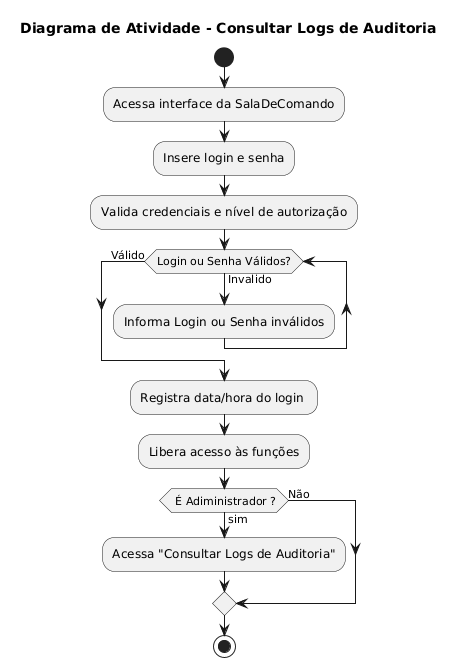

The diagram above was rendered by PlantUML. Its source (embedded in the PNG):
@startuml
title "Diagrama de Atividade - Consultar Logs de Auditoria"


start
:Acessa interface da SalaDeComando;

' Rótulo para onde o loop deve voltar
label tentar_login

:Insere login e senha;


:Valida credenciais e nível de autorização;

while (Login ou Senha Válidos?) is (Invalido) 
    :Informa Login ou Senha inválidos;

endwhile (Válido)
   
    :Registra data/hora do login ;
    :Libera acesso às funções;
    if( É Adiministrador ?) then (sim)
    :Acessa "Consultar Logs de Auditoria";
    else(Não)
endif

stop
@enduml